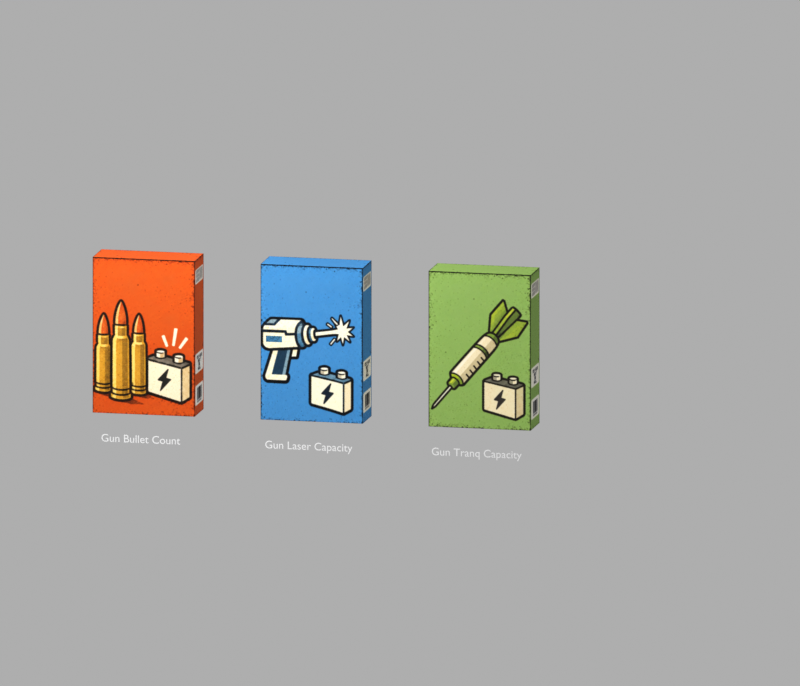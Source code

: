 # Source: gun_upgrade_wrappers_0.6.4.blend  (saved by Blender 5.2.44; exported with 4.5.12 LTS)
import bpy
from mathutils import Matrix  # noqa: F401  (used for matrix-valued properties, if any)

bpy.ops.wm.read_factory_settings(use_empty=True)
scene = bpy.context.scene
scene.name = 'Scene'

# ---- collections
col_collection = bpy.data.collections.new('Collection'); scene.collection.children.link(col_collection)

# ---- images (referenced by path relative to the original .blend; pixels are not part of the script)
import os
ASSET_DIR = os.environ.get("B2B_ASSET_DIR", "")  # directory of the original .blend (textures are referenced by path, not embedded)
HERE = os.path.dirname(os.path.abspath(__file__))  # packed textures are extracted next to this script under _unpacked/

def load_image(name, relpath, width, height, colorspace="sRGB"):
    """Load a texture the original file referenced (path relative to the .blend, or extracted next to this script)."""
    p = next((c for c in (os.path.join(HERE, relpath), os.path.join(ASSET_DIR, relpath)) if relpath and os.path.exists(c)), "")
    if p:
        img = bpy.data.images.load(p, check_existing=True)
        img.name = name
    else:  # same state as the original file: an image datablock whose file is absent (Cycles renders it pink)
        img = bpy.data.images.new(name, width, height)
        img.source = "FILE"
        img.filepath = "//" + (relpath or name)
    img.colorspace_settings.name = colorspace
    return img
img_upgrade_gun_bullet_count_png = load_image('Upgrade_Gun-Bullet-Count.png', '_unpacked/Upgrade_Gun-Bullet-Count.e5530c6b.png', 512, 512, 'sRGB')
img_upgrade_gun_laser_capacity_png = load_image('Upgrade_Gun-Laser-Capacity.png', '_unpacked/Upgrade_Gun-Laser-Capacity.07ee13ac.png', 512, 512, 'sRGB')
img_upgrade_gun_tranq_capacity_png = load_image('Upgrade_Gun-Tranq-Capacity.png', '_unpacked/Upgrade_Gun-Tranq-Capacity.9bae7d84.png', 512, 512, 'sRGB')

# ---- materials (node trees are filled in below, after node groups)
mat_upgrade_gun_bullet_count = bpy.data.materials.new('Upgrade_Gun-Bullet-Count')
mat_upgrade_gun_laser_capacity = bpy.data.materials.new('Upgrade_Gun-Laser-Capacity')
mat_upgrade_gun_tranq_capacity = bpy.data.materials.new('Upgrade_Gun-Tranq-Capacity')

# ---- material node trees
mat_upgrade_gun_bullet_count.use_nodes = True; mat_upgrade_gun_bullet_count.node_tree.nodes.clear()
_N = mat_upgrade_gun_bullet_count.node_tree.nodes; _L = mat_upgrade_gun_bullet_count.node_tree.links
n0 = _N.new('ShaderNodeBsdfPrincipled'); n0.name = 'Principled BSDF'; n0.location = (-200, 100)
n0.inputs[2].default_value = 0.85
n0.inputs[10].default_value = 0.005
n0.inputs[13].default_value = 0.15
n1 = _N.new('ShaderNodeOutputMaterial'); n1.name = 'Material Output'; n1.location = (200, 100)
n2 = _N.new('ShaderNodeTexImage'); n2.name = 'Image Texture'; n2.location = (0, 0)
n2.image = img_upgrade_gun_bullet_count_png
n2.extension = 'EXTEND'
_L.new(n0.outputs[0], n1.inputs[0])
_L.new(n2.outputs[0], n0.inputs[0])
n1.is_active_output = True
mat_upgrade_gun_laser_capacity.use_nodes = True; mat_upgrade_gun_laser_capacity.node_tree.nodes.clear()
_N = mat_upgrade_gun_laser_capacity.node_tree.nodes; _L = mat_upgrade_gun_laser_capacity.node_tree.links
n0 = _N.new('ShaderNodeBsdfPrincipled'); n0.name = 'Principled BSDF'; n0.location = (-200, 100)
n0.inputs[2].default_value = 0.85
n0.inputs[10].default_value = 0.005
n0.inputs[13].default_value = 0.15
n1 = _N.new('ShaderNodeOutputMaterial'); n1.name = 'Material Output'; n1.location = (200, 100)
n2 = _N.new('ShaderNodeTexImage'); n2.name = 'Image Texture'; n2.location = (0, 0)
n2.image = img_upgrade_gun_laser_capacity_png
n2.extension = 'EXTEND'
_L.new(n0.outputs[0], n1.inputs[0])
_L.new(n2.outputs[0], n0.inputs[0])
n1.is_active_output = True
mat_upgrade_gun_tranq_capacity.use_nodes = True; mat_upgrade_gun_tranq_capacity.node_tree.nodes.clear()
_N = mat_upgrade_gun_tranq_capacity.node_tree.nodes; _L = mat_upgrade_gun_tranq_capacity.node_tree.links
n0 = _N.new('ShaderNodeBsdfPrincipled'); n0.name = 'Principled BSDF'; n0.location = (-200, 100)
n0.inputs[2].default_value = 0.85
n0.inputs[10].default_value = 0.005
n0.inputs[13].default_value = 0.15
n1 = _N.new('ShaderNodeOutputMaterial'); n1.name = 'Material Output'; n1.location = (200, 100)
n2 = _N.new('ShaderNodeTexImage'); n2.name = 'Image Texture'; n2.location = (0, 0)
n2.image = img_upgrade_gun_tranq_capacity_png
n2.extension = 'EXTEND'
_L.new(n0.outputs[0], n1.inputs[0])
_L.new(n2.outputs[0], n0.inputs[0])
n1.is_active_output = True

# ---- world
world_world = bpy.data.worlds.new('World'); scene.world = world_world
world_world.use_nodes = True; world_world.node_tree.nodes.clear()
_N = world_world.node_tree.nodes; _L = world_world.node_tree.links
n0 = _N.new('ShaderNodeOutputWorld'); n0.name = 'World Output'; n0.location = (200, 100)
n1 = _N.new('ShaderNodeBackground'); n1.name = 'Background'; n1.location = (-200, 100)
n1.inputs[0].default_value = (0.65, 0.65, 0.65, 1.0)
n1.inputs[1].default_value = 0.65
_L.new(n1.outputs[0], n0.inputs[0])
n0.is_active_output = True
world_world.color = (0.05088, 0.05088, 0.05088)
world_world.sun_shadow_jitter_overblur = 0.0

# ---- cameras
cam_pack_icon_camera = bpy.data.cameras.new('Pack icon camera')
cam_pack_icon_camera.type = 'ORTHO'
cam_pack_icon_camera.ortho_scale = 1.35

# ---- lights
light_softbox = bpy.data.lights.new('Softbox', 'AREA')
light_softbox.energy = 16.0
light_softbox.shape = 'DISK'
light_softbox.size = 1.2

# ---- meshes
me_upgrade_pack___authored_uv_wrapper_001 = bpy.data.meshes.new('Upgrade pack - authored UV wrapper.001')
me_upgrade_pack___authored_uv_wrapper_001.from_pydata([(-0.08817, 0.03509, 0.0), (0.08817, 0.03509, 0.0), (0.08817, -0.03509, 0.0), (-0.08817, -0.03509, 0.0), (-0.08817, 0.03509, 0.2674), (0.08817, 0.03509, 0.2674), (0.08817, -0.03509, 0.2674), (-0.08817, -0.03509, 0.2674)], [], [(1, 0, 4, 5), (2, 1, 5, 6), (0, 3, 7, 4), (1, 2, 3, 0), (3, 2, 6, 7), (7, 6, 5, 4)])
_uv = me_upgrade_pack___authored_uv_wrapper_001.uv_layers.new(name='Vanilla pack UV')
_uv.uv.foreach_set('vector', [0.002441, 0.00293, 0.358, 0.00293, 0.358, 0.5421, 0.002441, 0.5421, 0.855, 0.00293, 0.9965, 0.00293, 0.9965, 0.5421, 0.855, 0.5421, 0.358, 0.00293, 0.4995, 0.00293, 0.4995, 0.5421, 0.358, 0.5421, 0.9965, 0.548, 0.9965, 0.6895, 0.641, 0.6895, 0.641, 0.548, 0.4995, 0.00293, 0.855, 0.00293, 0.855, 0.5421, 0.4995, 0.5421, 0.2795, 0.548, 0.6351, 0.548, 0.6351, 0.6895, 0.2795, 0.6895])
me_upgrade_pack___authored_uv_wrapper_001.materials.append(mat_upgrade_gun_bullet_count)
me_upgrade_pack___authored_uv_wrapper_001.update()
me_upgrade_pack___authored_uv_wrapper_002 = bpy.data.meshes.new('Upgrade pack - authored UV wrapper.002')
me_upgrade_pack___authored_uv_wrapper_002.from_pydata([(-0.08817, 0.03509, 0.0), (0.08817, 0.03509, 0.0), (0.08817, -0.03509, 0.0), (-0.08817, -0.03509, 0.0), (-0.08817, 0.03509, 0.2674), (0.08817, 0.03509, 0.2674), (0.08817, -0.03509, 0.2674), (-0.08817, -0.03509, 0.2674)], [], [(1, 0, 4, 5), (2, 1, 5, 6), (0, 3, 7, 4), (1, 2, 3, 0), (3, 2, 6, 7), (7, 6, 5, 4)])
_uv = me_upgrade_pack___authored_uv_wrapper_002.uv_layers.new(name='Vanilla pack UV')
_uv.uv.foreach_set('vector', [0.002441, 0.00293, 0.358, 0.00293, 0.358, 0.5421, 0.002441, 0.5421, 0.855, 0.00293, 0.9965, 0.00293, 0.9965, 0.5421, 0.855, 0.5421, 0.358, 0.00293, 0.4995, 0.00293, 0.4995, 0.5421, 0.358, 0.5421, 0.9965, 0.548, 0.9965, 0.6895, 0.641, 0.6895, 0.641, 0.548, 0.4995, 0.00293, 0.855, 0.00293, 0.855, 0.5421, 0.4995, 0.5421, 0.2795, 0.548, 0.6351, 0.548, 0.6351, 0.6895, 0.2795, 0.6895])
me_upgrade_pack___authored_uv_wrapper_002.materials.append(mat_upgrade_gun_laser_capacity)
me_upgrade_pack___authored_uv_wrapper_002.update()
me_upgrade_pack___authored_uv_wrapper_003 = bpy.data.meshes.new('Upgrade pack - authored UV wrapper.003')
me_upgrade_pack___authored_uv_wrapper_003.from_pydata([(-0.08817, 0.03509, 0.0), (0.08817, 0.03509, 0.0), (0.08817, -0.03509, 0.0), (-0.08817, -0.03509, 0.0), (-0.08817, 0.03509, 0.2674), (0.08817, 0.03509, 0.2674), (0.08817, -0.03509, 0.2674), (-0.08817, -0.03509, 0.2674)], [], [(1, 0, 4, 5), (2, 1, 5, 6), (0, 3, 7, 4), (1, 2, 3, 0), (3, 2, 6, 7), (7, 6, 5, 4)])
_uv = me_upgrade_pack___authored_uv_wrapper_003.uv_layers.new(name='Vanilla pack UV')
_uv.uv.foreach_set('vector', [0.002441, 0.00293, 0.358, 0.00293, 0.358, 0.5421, 0.002441, 0.5421, 0.855, 0.00293, 0.9965, 0.00293, 0.9965, 0.5421, 0.855, 0.5421, 0.358, 0.00293, 0.4995, 0.00293, 0.4995, 0.5421, 0.358, 0.5421, 0.9965, 0.548, 0.9965, 0.6895, 0.641, 0.6895, 0.641, 0.548, 0.4995, 0.00293, 0.855, 0.00293, 0.855, 0.5421, 0.4995, 0.5421, 0.2795, 0.548, 0.6351, 0.548, 0.6351, 0.6895, 0.2795, 0.6895])
me_upgrade_pack___authored_uv_wrapper_003.materials.append(mat_upgrade_gun_tranq_capacity)
me_upgrade_pack___authored_uv_wrapper_003.update()

# ---- curves / text
txt_label = bpy.data.curves.new('Label', 'FONT')
txt_label.dimensions = '2D'
txt_label.body = 'Gun Bullet Count'
txt_label.align_x = 'CENTER'
txt_label.size = 0.019
txt_label_001 = bpy.data.curves.new('Label.001', 'FONT')
txt_label_001.dimensions = '2D'
txt_label_001.body = 'Gun Laser Capacity'
txt_label_001.align_x = 'CENTER'
txt_label_001.size = 0.019
txt_label_002 = bpy.data.curves.new('Label.002', 'FONT')
txt_label_002.dimensions = '2D'
txt_label_002.body = 'Gun Tranq Capacity'
txt_label_002.align_x = 'CENTER'
txt_label_002.size = 0.019

# ---- objects
ob_pack_icon_camera = bpy.data.objects.new('Pack icon camera', cam_pack_icon_camera)
ob_softbox = bpy.data.objects.new('Softbox', light_softbox)
ob_upgrade_gun_bullet_count = bpy.data.objects.new('Upgrade_Gun-Bullet-Count', me_upgrade_pack___authored_uv_wrapper_001)
ob_upgrade_gun_laser_capacity = bpy.data.objects.new('Upgrade_Gun-Laser-Capacity', me_upgrade_pack___authored_uv_wrapper_002)
ob_upgrade_gun_tranq_capacity = bpy.data.objects.new('Upgrade_Gun-Tranq-Capacity', me_upgrade_pack___authored_uv_wrapper_003)
ob_gun_bullet_count = bpy.data.objects.new('Gun Bullet Count', txt_label)
ob_gun_laser_capacity = bpy.data.objects.new('Gun Laser Capacity', txt_label_001)
ob_gun_tranq_capacity = bpy.data.objects.new('Gun Tranq Capacity', txt_label_002)

# ---- transforms, parenting, visibility, modifiers, constraints
ob_pack_icon_camera.location = (0.65, -3.0, 0.7337)
ob_pack_icon_camera.rotation_euler = (1.378, -1.581e-08, 0.2134)
ob_softbox.location = (-0.4, -0.6, 0.8)
ob_softbox.rotation_euler = (0.8249, 1.06e-08, -0.588)
ob_upgrade_gun_bullet_count.location = (-0.435, 0.0, 0.0)
ob_upgrade_gun_laser_capacity.location = (-0.145, 0.0, 0.0)
ob_upgrade_gun_tranq_capacity.location = (0.145, 0.0, 0.0)
ob_gun_bullet_count.location = (-0.435, -0.06, -0.044)
ob_gun_bullet_count.rotation_euler = (1.571, 0.0, 0.0)
ob_gun_laser_capacity.location = (-0.145, -0.06, -0.044)
ob_gun_laser_capacity.rotation_euler = (1.571, 0.0, 0.0)
ob_gun_tranq_capacity.location = (0.145, -0.06, -0.044)
ob_gun_tranq_capacity.rotation_euler = (1.571, 0.0, 0.0)

# ---- collection membership
scene.collection.objects.link(ob_pack_icon_camera)
scene.collection.objects.link(ob_softbox)
scene.collection.objects.link(ob_upgrade_gun_bullet_count)
scene.collection.objects.link(ob_upgrade_gun_laser_capacity)
scene.collection.objects.link(ob_upgrade_gun_tranq_capacity)
scene.collection.objects.link(ob_gun_bullet_count)
scene.collection.objects.link(ob_gun_laser_capacity)
scene.collection.objects.link(ob_gun_tranq_capacity)

# ---- scene / render settings (as saved in the file)
scene.camera = ob_pack_icon_camera
scene.frame_start = 1; scene.frame_end = 250; scene.frame_set(1)
scene.render.engine = 'CYCLES'
scene.render.resolution_x = 1400
scene.render.resolution_y = 1200
scene.render.bake_bias = 0.0
scene.render.bake_samples = 0
scene.render.compositor_device = 'GPU'
scene.cycles.samples = 32
scene.eevee.use_volume_custom_range = False
scene.eevee.fast_gi_thickness_near = 0.1
scene.eevee.fast_gi_thickness_far = 0.0
scene.eevee.ray_tracing_options.screen_trace_thickness = 0.1
scene.view_settings.view_transform = 'Standard'
bpy.context.view_layer.update()
